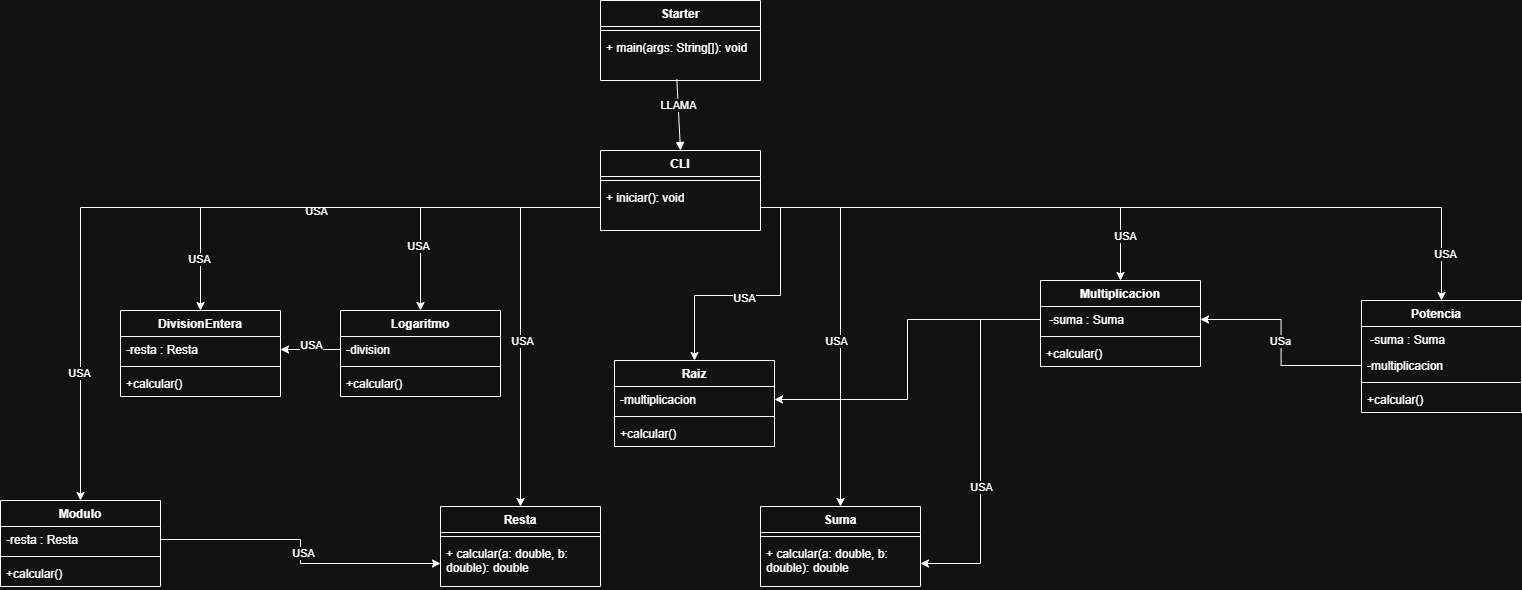

The diagram above was exported from draw.io. Its source (the exported page's mxGraphModel, read from the mxfile embedded in the PNG):
<mxGraphModel dx="2657" dy="869" grid="1" gridSize="10" guides="1" tooltips="1" connect="1" arrows="1" fold="1" page="1" pageScale="1" pageWidth="827" pageHeight="1169" math="0" shadow="0">
  <root>
    <mxCell id="0" />
    <mxCell id="1" parent="0" />
    <mxCell id="1524QivLnf_nAhiQvGQi-1" parent="1" style="swimlane;fontStyle=1;align=center;verticalAlign=top;childLayout=stackLayout;horizontal=1;startSize=26;horizontalStack=0;resizeParent=1;resizeParentMax=0;resizeLast=0;collapsible=1;marginBottom=0;whiteSpace=wrap;html=1;" value="Suma" vertex="1">
      <mxGeometry height="80" width="160" x="480" y="516" as="geometry" />
    </mxCell>
    <mxCell id="1524QivLnf_nAhiQvGQi-3" parent="1524QivLnf_nAhiQvGQi-1" style="line;strokeWidth=1;fillColor=none;align=left;verticalAlign=middle;spacingTop=-1;spacingLeft=3;spacingRight=3;rotatable=0;labelPosition=right;points=[];portConstraint=eastwest;strokeColor=inherit;" value="" vertex="1">
      <mxGeometry height="8" width="160" y="26" as="geometry" />
    </mxCell>
    <mxCell id="1524QivLnf_nAhiQvGQi-4" parent="1524QivLnf_nAhiQvGQi-1" style="text;strokeColor=none;fillColor=none;align=left;verticalAlign=top;spacingLeft=4;spacingRight=4;overflow=hidden;rotatable=0;points=[[0,0.5],[1,0.5]];portConstraint=eastwest;whiteSpace=wrap;html=1;" value="+ calcular(a: double, b: double): double" vertex="1">
      <mxGeometry height="46" width="160" y="34" as="geometry" />
    </mxCell>
    <mxCell id="1524QivLnf_nAhiQvGQi-5" parent="1" style="swimlane;fontStyle=1;align=center;verticalAlign=top;childLayout=stackLayout;horizontal=1;startSize=26;horizontalStack=0;resizeParent=1;resizeParentMax=0;resizeLast=0;collapsible=1;marginBottom=0;whiteSpace=wrap;html=1;" value="Resta" vertex="1">
      <mxGeometry height="80" width="160" x="160" y="516" as="geometry" />
    </mxCell>
    <mxCell id="1524QivLnf_nAhiQvGQi-6" parent="1524QivLnf_nAhiQvGQi-5" style="line;strokeWidth=1;fillColor=none;align=left;verticalAlign=middle;spacingTop=-1;spacingLeft=3;spacingRight=3;rotatable=0;labelPosition=right;points=[];portConstraint=eastwest;strokeColor=inherit;" value="" vertex="1">
      <mxGeometry height="8" width="160" y="26" as="geometry" />
    </mxCell>
    <mxCell id="1524QivLnf_nAhiQvGQi-7" parent="1524QivLnf_nAhiQvGQi-5" style="text;strokeColor=none;fillColor=none;align=left;verticalAlign=top;spacingLeft=4;spacingRight=4;overflow=hidden;rotatable=0;points=[[0,0.5],[1,0.5]];portConstraint=eastwest;whiteSpace=wrap;html=1;" value="+ calcular(a: double, b: double): double" vertex="1">
      <mxGeometry height="46" width="160" y="34" as="geometry" />
    </mxCell>
    <mxCell id="1524QivLnf_nAhiQvGQi-11" parent="1" style="swimlane;fontStyle=1;align=center;verticalAlign=top;childLayout=stackLayout;horizontal=1;startSize=26;horizontalStack=0;resizeParent=1;resizeParentMax=0;resizeLast=0;collapsible=1;marginBottom=0;whiteSpace=wrap;html=1;" value="CLI" vertex="1">
      <mxGeometry height="80" width="160" x="320" y="160" as="geometry" />
    </mxCell>
    <mxCell id="1524QivLnf_nAhiQvGQi-12" parent="1524QivLnf_nAhiQvGQi-11" style="line;strokeWidth=1;fillColor=none;align=left;verticalAlign=middle;spacingTop=-1;spacingLeft=3;spacingRight=3;rotatable=0;labelPosition=right;points=[];portConstraint=eastwest;strokeColor=inherit;" value="" vertex="1">
      <mxGeometry height="8" width="160" y="26" as="geometry" />
    </mxCell>
    <mxCell id="1524QivLnf_nAhiQvGQi-13" parent="1524QivLnf_nAhiQvGQi-11" style="text;strokeColor=none;fillColor=none;align=left;verticalAlign=top;spacingLeft=4;spacingRight=4;overflow=hidden;rotatable=0;points=[[0,0.5],[1,0.5]];portConstraint=eastwest;whiteSpace=wrap;html=1;" value="+ iniciar(): void" vertex="1">
      <mxGeometry height="46" width="160" y="34" as="geometry" />
    </mxCell>
    <mxCell id="1524QivLnf_nAhiQvGQi-14" parent="1" style="swimlane;fontStyle=1;align=center;verticalAlign=top;childLayout=stackLayout;horizontal=1;startSize=26;horizontalStack=0;resizeParent=1;resizeParentMax=0;resizeLast=0;collapsible=1;marginBottom=0;whiteSpace=wrap;html=1;" value="Starter" vertex="1">
      <mxGeometry height="80" width="160" x="320" y="10" as="geometry" />
    </mxCell>
    <mxCell id="1524QivLnf_nAhiQvGQi-15" parent="1524QivLnf_nAhiQvGQi-14" style="line;strokeWidth=1;fillColor=none;align=left;verticalAlign=middle;spacingTop=-1;spacingLeft=3;spacingRight=3;rotatable=0;labelPosition=right;points=[];portConstraint=eastwest;strokeColor=inherit;" value="" vertex="1">
      <mxGeometry height="8" width="160" y="26" as="geometry" />
    </mxCell>
    <mxCell id="1524QivLnf_nAhiQvGQi-16" parent="1524QivLnf_nAhiQvGQi-14" style="text;strokeColor=none;fillColor=none;align=left;verticalAlign=top;spacingLeft=4;spacingRight=4;overflow=hidden;rotatable=0;points=[[0,0.5],[1,0.5]];portConstraint=eastwest;whiteSpace=wrap;html=1;" value="+ main(args: String[]): void" vertex="1">
      <mxGeometry height="46" width="160" y="34" as="geometry" />
    </mxCell>
    <mxCell id="1524QivLnf_nAhiQvGQi-23" edge="1" parent="1" source="1524QivLnf_nAhiQvGQi-16" style="html=1;verticalAlign=bottom;endArrow=block;curved=0;rounded=0;exitX=0.477;exitY=0.968;exitDx=0;exitDy=0;exitPerimeter=0;entryX=0.5;entryY=0;entryDx=0;entryDy=0;" target="1524QivLnf_nAhiQvGQi-11" value="LLAMA">
      <mxGeometry relative="1" width="80" as="geometry">
        <mxPoint x="410" y="210" as="sourcePoint" />
        <mxPoint x="490" y="210" as="targetPoint" />
      </mxGeometry>
    </mxCell>
    <mxCell id="cLS_he667-8wlzKRkv5g-1" parent="1" style="swimlane;fontStyle=1;align=center;verticalAlign=top;childLayout=stackLayout;horizontal=1;startSize=26;horizontalStack=0;resizeParent=1;resizeParentMax=0;resizeLast=0;collapsible=1;marginBottom=0;whiteSpace=wrap;html=1;" value="Multiplicacion" vertex="1">
      <mxGeometry height="86" width="160" x="760" y="290" as="geometry" />
    </mxCell>
    <mxCell id="cLS_he667-8wlzKRkv5g-2" parent="cLS_he667-8wlzKRkv5g-1" style="text;strokeColor=none;fillColor=none;align=left;verticalAlign=top;spacingLeft=4;spacingRight=4;overflow=hidden;rotatable=0;points=[[0,0.5],[1,0.5]];portConstraint=eastwest;whiteSpace=wrap;html=1;" value="&amp;nbsp;-suma : Suma&amp;nbsp; &amp;nbsp;" vertex="1">
      <mxGeometry height="26" width="160" y="26" as="geometry" />
    </mxCell>
    <mxCell id="cLS_he667-8wlzKRkv5g-3" parent="cLS_he667-8wlzKRkv5g-1" style="line;strokeWidth=1;fillColor=none;align=left;verticalAlign=middle;spacingTop=-1;spacingLeft=3;spacingRight=3;rotatable=0;labelPosition=right;points=[];portConstraint=eastwest;strokeColor=inherit;" value="" vertex="1">
      <mxGeometry height="8" width="160" y="52" as="geometry" />
    </mxCell>
    <mxCell id="cLS_he667-8wlzKRkv5g-4" parent="cLS_he667-8wlzKRkv5g-1" style="text;strokeColor=none;fillColor=none;align=left;verticalAlign=top;spacingLeft=4;spacingRight=4;overflow=hidden;rotatable=0;points=[[0,0.5],[1,0.5]];portConstraint=eastwest;whiteSpace=wrap;html=1;" value="+calcular()&amp;nbsp;&amp;nbsp;" vertex="1">
      <mxGeometry height="26" width="160" y="60" as="geometry" />
    </mxCell>
    <mxCell id="cLS_he667-8wlzKRkv5g-5" parent="1" style="swimlane;fontStyle=1;align=center;verticalAlign=top;childLayout=stackLayout;horizontal=1;startSize=26;horizontalStack=0;resizeParent=1;resizeParentMax=0;resizeLast=0;collapsible=1;marginBottom=0;whiteSpace=wrap;html=1;" value="DivisionEntera" vertex="1">
      <mxGeometry height="86" width="160" x="-160" y="320" as="geometry" />
    </mxCell>
    <mxCell id="cLS_he667-8wlzKRkv5g-6" parent="cLS_he667-8wlzKRkv5g-5" style="text;strokeColor=none;fillColor=none;align=left;verticalAlign=top;spacingLeft=4;spacingRight=4;overflow=hidden;rotatable=0;points=[[0,0.5],[1,0.5]];portConstraint=eastwest;whiteSpace=wrap;html=1;" value="-resta : Resta" vertex="1">
      <mxGeometry height="26" width="160" y="26" as="geometry" />
    </mxCell>
    <mxCell id="cLS_he667-8wlzKRkv5g-7" parent="cLS_he667-8wlzKRkv5g-5" style="line;strokeWidth=1;fillColor=none;align=left;verticalAlign=middle;spacingTop=-1;spacingLeft=3;spacingRight=3;rotatable=0;labelPosition=right;points=[];portConstraint=eastwest;strokeColor=inherit;" value="" vertex="1">
      <mxGeometry height="8" width="160" y="52" as="geometry" />
    </mxCell>
    <mxCell id="cLS_he667-8wlzKRkv5g-8" parent="cLS_he667-8wlzKRkv5g-5" style="text;strokeColor=none;fillColor=none;align=left;verticalAlign=top;spacingLeft=4;spacingRight=4;overflow=hidden;rotatable=0;points=[[0,0.5],[1,0.5]];portConstraint=eastwest;whiteSpace=wrap;html=1;" value="+calcular()&amp;nbsp; &amp;nbsp; &amp;nbsp;" vertex="1">
      <mxGeometry height="26" width="160" y="60" as="geometry" />
    </mxCell>
    <mxCell id="cLS_he667-8wlzKRkv5g-9" parent="1" style="swimlane;fontStyle=1;align=center;verticalAlign=top;childLayout=stackLayout;horizontal=1;startSize=26;horizontalStack=0;resizeParent=1;resizeParentMax=0;resizeLast=0;collapsible=1;marginBottom=0;whiteSpace=wrap;html=1;" value="Modulo" vertex="1">
      <mxGeometry height="86" width="160" x="-280" y="510" as="geometry" />
    </mxCell>
    <mxCell id="cLS_he667-8wlzKRkv5g-10" parent="cLS_he667-8wlzKRkv5g-9" style="text;strokeColor=none;fillColor=none;align=left;verticalAlign=top;spacingLeft=4;spacingRight=4;overflow=hidden;rotatable=0;points=[[0,0.5],[1,0.5]];portConstraint=eastwest;whiteSpace=wrap;html=1;" value="-resta : Resta" vertex="1">
      <mxGeometry height="26" width="160" y="26" as="geometry" />
    </mxCell>
    <mxCell id="cLS_he667-8wlzKRkv5g-11" parent="cLS_he667-8wlzKRkv5g-9" style="line;strokeWidth=1;fillColor=none;align=left;verticalAlign=middle;spacingTop=-1;spacingLeft=3;spacingRight=3;rotatable=0;labelPosition=right;points=[];portConstraint=eastwest;strokeColor=inherit;" value="" vertex="1">
      <mxGeometry height="8" width="160" y="52" as="geometry" />
    </mxCell>
    <mxCell id="cLS_he667-8wlzKRkv5g-12" parent="cLS_he667-8wlzKRkv5g-9" style="text;strokeColor=none;fillColor=none;align=left;verticalAlign=top;spacingLeft=4;spacingRight=4;overflow=hidden;rotatable=0;points=[[0,0.5],[1,0.5]];portConstraint=eastwest;whiteSpace=wrap;html=1;" value="+calcular()&amp;nbsp;&amp;nbsp;" vertex="1">
      <mxGeometry height="26" width="160" y="60" as="geometry" />
    </mxCell>
    <mxCell id="cLS_he667-8wlzKRkv5g-13" parent="1" style="swimlane;fontStyle=1;align=center;verticalAlign=top;childLayout=stackLayout;horizontal=1;startSize=26;horizontalStack=0;resizeParent=1;resizeParentMax=0;resizeLast=0;collapsible=1;marginBottom=0;whiteSpace=wrap;html=1;" value="Potencia&amp;nbsp; &amp;nbsp;" vertex="1">
      <mxGeometry height="112" width="160" x="1081" y="310" as="geometry" />
    </mxCell>
    <mxCell id="cLS_he667-8wlzKRkv5g-14" parent="cLS_he667-8wlzKRkv5g-13" style="text;strokeColor=none;fillColor=none;align=left;verticalAlign=top;spacingLeft=4;spacingRight=4;overflow=hidden;rotatable=0;points=[[0,0.5],[1,0.5]];portConstraint=eastwest;whiteSpace=wrap;html=1;" value="&amp;nbsp;-suma : Suma&amp;nbsp; &amp;nbsp;" vertex="1">
      <mxGeometry height="26" width="160" y="26" as="geometry" />
    </mxCell>
    <mxCell id="cLS_he667-8wlzKRkv5g-17" parent="cLS_he667-8wlzKRkv5g-13" style="text;strokeColor=none;fillColor=none;align=left;verticalAlign=top;spacingLeft=4;spacingRight=4;overflow=hidden;rotatable=0;points=[[0,0.5],[1,0.5]];portConstraint=eastwest;whiteSpace=wrap;html=1;" value="-multiplicacion&amp;nbsp; &amp;nbsp;" vertex="1">
      <mxGeometry height="26" width="160" y="52" as="geometry" />
    </mxCell>
    <mxCell id="cLS_he667-8wlzKRkv5g-15" parent="cLS_he667-8wlzKRkv5g-13" style="line;strokeWidth=1;fillColor=none;align=left;verticalAlign=middle;spacingTop=-1;spacingLeft=3;spacingRight=3;rotatable=0;labelPosition=right;points=[];portConstraint=eastwest;strokeColor=inherit;" value="" vertex="1">
      <mxGeometry height="8" width="160" y="78" as="geometry" />
    </mxCell>
    <mxCell id="cLS_he667-8wlzKRkv5g-16" parent="cLS_he667-8wlzKRkv5g-13" style="text;strokeColor=none;fillColor=none;align=left;verticalAlign=top;spacingLeft=4;spacingRight=4;overflow=hidden;rotatable=0;points=[[0,0.5],[1,0.5]];portConstraint=eastwest;whiteSpace=wrap;html=1;" value="+calcular()&amp;nbsp;&amp;nbsp;" vertex="1">
      <mxGeometry height="26" width="160" y="86" as="geometry" />
    </mxCell>
    <mxCell id="cLS_he667-8wlzKRkv5g-18" parent="1" style="swimlane;fontStyle=1;align=center;verticalAlign=top;childLayout=stackLayout;horizontal=1;startSize=26;horizontalStack=0;resizeParent=1;resizeParentMax=0;resizeLast=0;collapsible=1;marginBottom=0;whiteSpace=wrap;html=1;" value="Raiz" vertex="1">
      <mxGeometry height="86" width="160" x="334" y="370" as="geometry" />
    </mxCell>
    <mxCell id="cLS_he667-8wlzKRkv5g-19" parent="cLS_he667-8wlzKRkv5g-18" style="text;strokeColor=none;fillColor=none;align=left;verticalAlign=top;spacingLeft=4;spacingRight=4;overflow=hidden;rotatable=0;points=[[0,0.5],[1,0.5]];portConstraint=eastwest;whiteSpace=wrap;html=1;" value="-multiplicacion&amp;nbsp;&amp;nbsp;" vertex="1">
      <mxGeometry height="26" width="160" y="26" as="geometry" />
    </mxCell>
    <mxCell id="cLS_he667-8wlzKRkv5g-20" parent="cLS_he667-8wlzKRkv5g-18" style="line;strokeWidth=1;fillColor=none;align=left;verticalAlign=middle;spacingTop=-1;spacingLeft=3;spacingRight=3;rotatable=0;labelPosition=right;points=[];portConstraint=eastwest;strokeColor=inherit;" value="" vertex="1">
      <mxGeometry height="8" width="160" y="52" as="geometry" />
    </mxCell>
    <mxCell id="cLS_he667-8wlzKRkv5g-21" parent="cLS_he667-8wlzKRkv5g-18" style="text;strokeColor=none;fillColor=none;align=left;verticalAlign=top;spacingLeft=4;spacingRight=4;overflow=hidden;rotatable=0;points=[[0,0.5],[1,0.5]];portConstraint=eastwest;whiteSpace=wrap;html=1;" value="+calcular()&amp;nbsp;&amp;nbsp;" vertex="1">
      <mxGeometry height="26" width="160" y="60" as="geometry" />
    </mxCell>
    <mxCell id="cLS_he667-8wlzKRkv5g-22" parent="1" style="swimlane;fontStyle=1;align=center;verticalAlign=top;childLayout=stackLayout;horizontal=1;startSize=26;horizontalStack=0;resizeParent=1;resizeParentMax=0;resizeLast=0;collapsible=1;marginBottom=0;whiteSpace=wrap;html=1;" value="Logaritmo" vertex="1">
      <mxGeometry height="86" width="160" x="60" y="320" as="geometry" />
    </mxCell>
    <mxCell id="cLS_he667-8wlzKRkv5g-23" parent="cLS_he667-8wlzKRkv5g-22" style="text;strokeColor=none;fillColor=none;align=left;verticalAlign=top;spacingLeft=4;spacingRight=4;overflow=hidden;rotatable=0;points=[[0,0.5],[1,0.5]];portConstraint=eastwest;whiteSpace=wrap;html=1;" value="-division&amp;nbsp;&amp;nbsp;" vertex="1">
      <mxGeometry height="26" width="160" y="26" as="geometry" />
    </mxCell>
    <mxCell id="cLS_he667-8wlzKRkv5g-24" parent="cLS_he667-8wlzKRkv5g-22" style="line;strokeWidth=1;fillColor=none;align=left;verticalAlign=middle;spacingTop=-1;spacingLeft=3;spacingRight=3;rotatable=0;labelPosition=right;points=[];portConstraint=eastwest;strokeColor=inherit;" value="" vertex="1">
      <mxGeometry height="8" width="160" y="52" as="geometry" />
    </mxCell>
    <mxCell id="cLS_he667-8wlzKRkv5g-25" parent="cLS_he667-8wlzKRkv5g-22" style="text;strokeColor=none;fillColor=none;align=left;verticalAlign=top;spacingLeft=4;spacingRight=4;overflow=hidden;rotatable=0;points=[[0,0.5],[1,0.5]];portConstraint=eastwest;whiteSpace=wrap;html=1;" value="+calcular()&amp;nbsp;&amp;nbsp;" vertex="1">
      <mxGeometry height="26" width="160" y="60" as="geometry" />
    </mxCell>
    <mxCell id="cLS_he667-8wlzKRkv5g-40" edge="1" parent="1" source="1524QivLnf_nAhiQvGQi-13" style="edgeStyle=orthogonalEdgeStyle;rounded=0;orthogonalLoop=1;jettySize=auto;html=1;exitX=0;exitY=0.5;exitDx=0;exitDy=0;entryX=0.5;entryY=0;entryDx=0;entryDy=0;" target="1524QivLnf_nAhiQvGQi-5">
      <mxGeometry relative="1" as="geometry" />
    </mxCell>
    <mxCell id="cLS_he667-8wlzKRkv5g-41" connectable="0" parent="cLS_he667-8wlzKRkv5g-40" style="edgeLabel;html=1;align=center;verticalAlign=middle;resizable=0;points=[];" value="USA" vertex="1">
      <mxGeometry relative="1" x="0.1216" y="1" as="geometry">
        <mxPoint as="offset" />
      </mxGeometry>
    </mxCell>
    <mxCell id="cLS_he667-8wlzKRkv5g-36" edge="1" parent="1" source="1524QivLnf_nAhiQvGQi-13" style="edgeStyle=orthogonalEdgeStyle;rounded=0;orthogonalLoop=1;jettySize=auto;html=1;exitX=0;exitY=0.5;exitDx=0;exitDy=0;entryX=0.5;entryY=0;entryDx=0;entryDy=0;" target="cLS_he667-8wlzKRkv5g-9">
      <mxGeometry relative="1" as="geometry">
        <mxPoint x="-200" y="490" as="targetPoint" />
      </mxGeometry>
    </mxCell>
    <mxCell id="cLS_he667-8wlzKRkv5g-37" connectable="0" parent="cLS_he667-8wlzKRkv5g-36" style="edgeLabel;html=1;align=center;verticalAlign=middle;resizable=0;points=[];" value="USA" vertex="1">
      <mxGeometry relative="1" x="-0.2989" y="3" as="geometry">
        <mxPoint as="offset" />
      </mxGeometry>
    </mxCell>
    <mxCell id="cLS_he667-8wlzKRkv5g-64" connectable="0" parent="cLS_he667-8wlzKRkv5g-36" style="edgeLabel;html=1;align=center;verticalAlign=middle;resizable=0;points=[];" value="USA" vertex="1">
      <mxGeometry relative="1" x="0.6879" y="-2" as="geometry">
        <mxPoint as="offset" />
      </mxGeometry>
    </mxCell>
    <mxCell id="cLS_he667-8wlzKRkv5g-42" edge="1" parent="1" source="cLS_he667-8wlzKRkv5g-10" style="edgeStyle=orthogonalEdgeStyle;rounded=0;orthogonalLoop=1;jettySize=auto;html=1;exitX=1;exitY=0.5;exitDx=0;exitDy=0;entryX=0;entryY=0.5;entryDx=0;entryDy=0;" target="1524QivLnf_nAhiQvGQi-7">
      <mxGeometry relative="1" as="geometry" />
    </mxCell>
    <mxCell id="cLS_he667-8wlzKRkv5g-43" connectable="0" parent="cLS_he667-8wlzKRkv5g-42" style="edgeLabel;html=1;align=center;verticalAlign=middle;resizable=0;points=[];" value="USA" vertex="1">
      <mxGeometry relative="1" x="0.0062" y="2" as="geometry">
        <mxPoint as="offset" />
      </mxGeometry>
    </mxCell>
    <mxCell id="cLS_he667-8wlzKRkv5g-44" edge="1" parent="1" source="cLS_he667-8wlzKRkv5g-23" style="edgeStyle=orthogonalEdgeStyle;rounded=0;orthogonalLoop=1;jettySize=auto;html=1;exitX=0;exitY=0.5;exitDx=0;exitDy=0;entryX=1;entryY=0.5;entryDx=0;entryDy=0;" target="cLS_he667-8wlzKRkv5g-6">
      <mxGeometry relative="1" as="geometry" />
    </mxCell>
    <mxCell id="cLS_he667-8wlzKRkv5g-45" connectable="0" parent="cLS_he667-8wlzKRkv5g-44" style="edgeLabel;html=1;align=center;verticalAlign=middle;resizable=0;points=[];" value="USA" vertex="1">
      <mxGeometry relative="1" x="0.0118" y="-6" as="geometry">
        <mxPoint y="1" as="offset" />
      </mxGeometry>
    </mxCell>
    <mxCell id="cLS_he667-8wlzKRkv5g-46" edge="1" parent="1" source="1524QivLnf_nAhiQvGQi-13" style="edgeStyle=orthogonalEdgeStyle;rounded=0;orthogonalLoop=1;jettySize=auto;html=1;exitX=0;exitY=0.5;exitDx=0;exitDy=0;entryX=0.5;entryY=0;entryDx=0;entryDy=0;" target="cLS_he667-8wlzKRkv5g-22">
      <mxGeometry relative="1" as="geometry" />
    </mxCell>
    <mxCell id="cLS_he667-8wlzKRkv5g-62" connectable="0" parent="cLS_he667-8wlzKRkv5g-46" style="edgeLabel;html=1;align=center;verticalAlign=middle;resizable=0;points=[];" value="USA" vertex="1">
      <mxGeometry relative="1" x="0.5481" y="-3" as="geometry">
        <mxPoint as="offset" />
      </mxGeometry>
    </mxCell>
    <mxCell id="cLS_he667-8wlzKRkv5g-38" edge="1" parent="1" source="1524QivLnf_nAhiQvGQi-13" style="edgeStyle=orthogonalEdgeStyle;rounded=0;orthogonalLoop=1;jettySize=auto;html=1;exitX=0;exitY=0.5;exitDx=0;exitDy=0;entryX=0.5;entryY=0;entryDx=0;entryDy=0;" target="cLS_he667-8wlzKRkv5g-5">
      <mxGeometry relative="1" as="geometry">
        <Array as="points">
          <mxPoint x="-80" y="217" />
        </Array>
        <mxPoint x="-40" y="700" as="targetPoint" />
      </mxGeometry>
    </mxCell>
    <mxCell id="cLS_he667-8wlzKRkv5g-63" connectable="0" parent="cLS_he667-8wlzKRkv5g-38" style="edgeLabel;html=1;align=center;verticalAlign=middle;resizable=0;points=[];" value="USA" vertex="1">
      <mxGeometry relative="1" x="0.7972" y="-2" as="geometry">
        <mxPoint as="offset" />
      </mxGeometry>
    </mxCell>
    <mxCell id="cLS_he667-8wlzKRkv5g-48" edge="1" parent="1" source="1524QivLnf_nAhiQvGQi-13" style="edgeStyle=orthogonalEdgeStyle;rounded=0;orthogonalLoop=1;jettySize=auto;html=1;exitX=1;exitY=0.5;exitDx=0;exitDy=0;entryX=0.5;entryY=0;entryDx=0;entryDy=0;" target="1524QivLnf_nAhiQvGQi-1">
      <mxGeometry relative="1" as="geometry" />
    </mxCell>
    <mxCell id="cLS_he667-8wlzKRkv5g-59" connectable="0" parent="cLS_he667-8wlzKRkv5g-48" style="edgeLabel;html=1;align=center;verticalAlign=middle;resizable=0;points=[];" value="USA" vertex="1">
      <mxGeometry relative="1" x="0.1249" y="-5" as="geometry">
        <mxPoint as="offset" />
      </mxGeometry>
    </mxCell>
    <mxCell id="cLS_he667-8wlzKRkv5g-49" edge="1" parent="1" source="cLS_he667-8wlzKRkv5g-17" style="edgeStyle=orthogonalEdgeStyle;rounded=0;orthogonalLoop=1;jettySize=auto;html=1;exitX=0;exitY=0.5;exitDx=0;exitDy=0;entryX=1;entryY=0.5;entryDx=0;entryDy=0;" target="cLS_he667-8wlzKRkv5g-2">
      <mxGeometry relative="1" as="geometry" />
    </mxCell>
    <mxCell id="cLS_he667-8wlzKRkv5g-61" connectable="0" parent="cLS_he667-8wlzKRkv5g-49" style="edgeLabel;html=1;align=center;verticalAlign=middle;resizable=0;points=[];" value="USa" vertex="1">
      <mxGeometry relative="1" x="0.0179" y="1" as="geometry">
        <mxPoint y="1" as="offset" />
      </mxGeometry>
    </mxCell>
    <mxCell id="cLS_he667-8wlzKRkv5g-50" edge="1" parent="1" source="1524QivLnf_nAhiQvGQi-13" style="edgeStyle=orthogonalEdgeStyle;rounded=0;orthogonalLoop=1;jettySize=auto;html=1;exitX=1;exitY=0.5;exitDx=0;exitDy=0;entryX=0.5;entryY=0;entryDx=0;entryDy=0;" target="cLS_he667-8wlzKRkv5g-13">
      <mxGeometry relative="1" as="geometry" />
    </mxCell>
    <mxCell id="cLS_he667-8wlzKRkv5g-57" connectable="0" parent="cLS_he667-8wlzKRkv5g-50" style="edgeLabel;html=1;align=center;verticalAlign=middle;resizable=0;points=[];" value="USA" vertex="1">
      <mxGeometry relative="1" x="0.8789" y="3" as="geometry">
        <mxPoint as="offset" />
      </mxGeometry>
    </mxCell>
    <mxCell id="cLS_he667-8wlzKRkv5g-51" edge="1" parent="1" source="cLS_he667-8wlzKRkv5g-2" style="edgeStyle=orthogonalEdgeStyle;rounded=0;orthogonalLoop=1;jettySize=auto;html=1;entryX=1;entryY=0.5;entryDx=0;entryDy=0;" target="1524QivLnf_nAhiQvGQi-4">
      <mxGeometry relative="1" as="geometry" />
    </mxCell>
    <mxCell id="cLS_he667-8wlzKRkv5g-58" connectable="0" parent="cLS_he667-8wlzKRkv5g-51" style="edgeLabel;html=1;align=center;verticalAlign=middle;resizable=0;points=[];" value="USA" vertex="1">
      <mxGeometry relative="1" x="0.2476" as="geometry">
        <mxPoint as="offset" />
      </mxGeometry>
    </mxCell>
    <mxCell id="cLS_he667-8wlzKRkv5g-52" edge="1" parent="1" source="1524QivLnf_nAhiQvGQi-13" style="edgeStyle=orthogonalEdgeStyle;rounded=0;orthogonalLoop=1;jettySize=auto;html=1;exitX=1;exitY=0.5;exitDx=0;exitDy=0;entryX=0.5;entryY=0;entryDx=0;entryDy=0;" target="cLS_he667-8wlzKRkv5g-18">
      <mxGeometry relative="1" as="geometry" />
    </mxCell>
    <mxCell id="cLS_he667-8wlzKRkv5g-55" connectable="0" parent="cLS_he667-8wlzKRkv5g-52" style="edgeLabel;html=1;align=center;verticalAlign=middle;resizable=0;points=[];" value="USA" vertex="1">
      <mxGeometry relative="1" x="0.1183" y="2" as="geometry">
        <mxPoint as="offset" />
      </mxGeometry>
    </mxCell>
    <mxCell id="cLS_he667-8wlzKRkv5g-53" edge="1" parent="1" source="cLS_he667-8wlzKRkv5g-2" style="edgeStyle=orthogonalEdgeStyle;rounded=0;orthogonalLoop=1;jettySize=auto;html=1;exitX=0;exitY=0.5;exitDx=0;exitDy=0;entryX=1;entryY=0.5;entryDx=0;entryDy=0;" target="cLS_he667-8wlzKRkv5g-19">
      <mxGeometry relative="1" as="geometry" />
    </mxCell>
    <mxCell id="cLS_he667-8wlzKRkv5g-54" edge="1" parent="1" source="1524QivLnf_nAhiQvGQi-13" style="edgeStyle=orthogonalEdgeStyle;rounded=0;orthogonalLoop=1;jettySize=auto;html=1;exitX=1;exitY=0.5;exitDx=0;exitDy=0;entryX=0.5;entryY=0;entryDx=0;entryDy=0;" target="cLS_he667-8wlzKRkv5g-1">
      <mxGeometry relative="1" as="geometry" />
    </mxCell>
    <mxCell id="cLS_he667-8wlzKRkv5g-56" connectable="0" parent="cLS_he667-8wlzKRkv5g-54" style="edgeLabel;html=1;align=center;verticalAlign=middle;resizable=0;points=[];" value="USA" vertex="1">
      <mxGeometry relative="1" x="0.7943" y="4" as="geometry">
        <mxPoint as="offset" />
      </mxGeometry>
    </mxCell>
  </root>
</mxGraphModel>